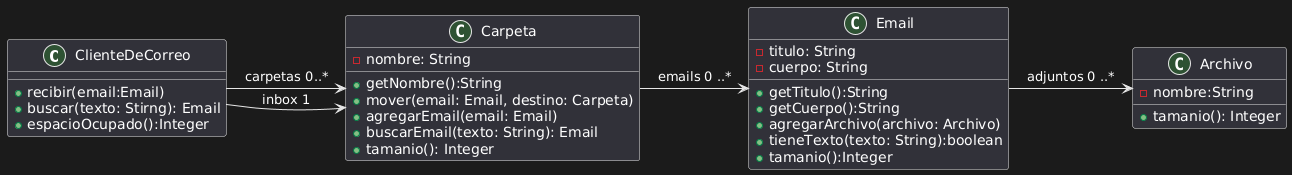

The diagram above was rendered by PlantUML. Its source (embedded in the PNG):
@startuml
class ClienteDeCorreo{
+recibir(email:Email)
+buscar(texto: Stirng): Email
+espacioOcupado():Integer
}
class Carpeta{
-nombre: String
+getNombre():String
+mover(email: Email, destino: Carpeta)
+agregarEmail(email: Email)
+buscarEmail(texto: String): Email
+tamanio(): Integer
}
class Email{
-titulo: String
-cuerpo: String
+getTitulo():String
+getCuerpo():String
+agregarArchivo(archivo: Archivo)
+tieneTexto(texto: String):boolean
+tamanio():Integer
}
class Archivo{
-nombre:String
+tamanio(): Integer
}

ClienteDeCorreo -> Carpeta : carpetas 0..*
ClienteDeCorreo -> Carpeta : inbox 1
Carpeta -> Email : emails 0 ..*
Email -> Archivo : adjuntos 0 ..*
@enduml